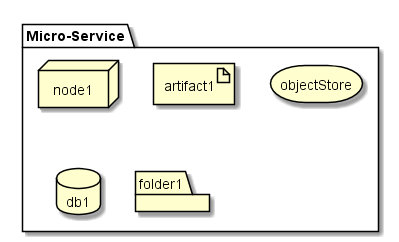

The diagram above was rendered by PlantUML. Its source (embedded in the PNG):
@startuml

package  "Micro-Service" {
  node node1
  artifact artifact1
  storage objectStore
  database db1
  folder folder1
}

@enduml